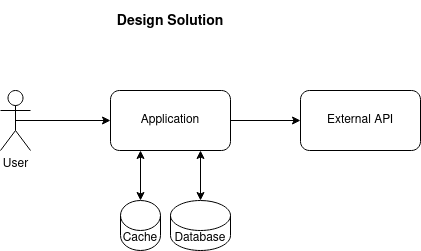

The diagram above was exported from draw.io. Its source (the exported page's mxGraphModel, read from the mxfile embedded in the PNG):
<mxGraphModel dx="868" dy="413" grid="1" gridSize="10" guides="1" tooltips="1" connect="1" arrows="1" fold="1" page="1" pageScale="1" pageWidth="827" pageHeight="1169" math="0" shadow="0">
  <root>
    <mxCell id="0" />
    <mxCell id="1" parent="0" />
    <mxCell id="LH77Vflyzs1Z8AVgkMda-1" value="User" style="shape=umlActor;verticalLabelPosition=bottom;verticalAlign=top;html=1;outlineConnect=0;" parent="1" vertex="1">
      <mxGeometry x="100" y="140" width="30" height="60" as="geometry" />
    </mxCell>
    <mxCell id="LH77Vflyzs1Z8AVgkMda-2" value="Application" style="rounded=1;whiteSpace=wrap;html=1;" parent="1" vertex="1">
      <mxGeometry x="210" y="140" width="120" height="60" as="geometry" />
    </mxCell>
    <mxCell id="LH77Vflyzs1Z8AVgkMda-3" value="Cache" style="shape=cylinder3;whiteSpace=wrap;html=1;boundedLbl=1;backgroundOutline=1;size=15;" parent="1" vertex="1">
      <mxGeometry x="220" y="250" width="40" height="50" as="geometry" />
    </mxCell>
    <mxCell id="LH77Vflyzs1Z8AVgkMda-4" value="Database" style="shape=cylinder3;whiteSpace=wrap;html=1;boundedLbl=1;backgroundOutline=1;size=15;" parent="1" vertex="1">
      <mxGeometry x="270" y="250" width="60" height="50" as="geometry" />
    </mxCell>
    <mxCell id="LH77Vflyzs1Z8AVgkMda-5" value="External API" style="rounded=1;whiteSpace=wrap;html=1;" parent="1" vertex="1">
      <mxGeometry x="400" y="140" width="120" height="60" as="geometry" />
    </mxCell>
    <mxCell id="LH77Vflyzs1Z8AVgkMda-6" value="" style="endArrow=classic;html=1;rounded=0;exitX=0.5;exitY=0.5;exitDx=0;exitDy=0;exitPerimeter=0;entryX=0;entryY=0.5;entryDx=0;entryDy=0;" parent="1" source="LH77Vflyzs1Z8AVgkMda-1" target="LH77Vflyzs1Z8AVgkMda-2" edge="1">
      <mxGeometry width="50" height="50" relative="1" as="geometry">
        <mxPoint x="90" y="310" as="sourcePoint" />
        <mxPoint x="140" y="260" as="targetPoint" />
      </mxGeometry>
    </mxCell>
    <mxCell id="LH77Vflyzs1Z8AVgkMda-7" value="" style="endArrow=classic;startArrow=classic;html=1;rounded=0;entryX=0.25;entryY=1;entryDx=0;entryDy=0;exitX=0.5;exitY=0;exitDx=0;exitDy=0;exitPerimeter=0;" parent="1" source="LH77Vflyzs1Z8AVgkMda-3" target="LH77Vflyzs1Z8AVgkMda-2" edge="1">
      <mxGeometry width="50" height="50" relative="1" as="geometry">
        <mxPoint x="120" y="330" as="sourcePoint" />
        <mxPoint x="170" y="280" as="targetPoint" />
      </mxGeometry>
    </mxCell>
    <mxCell id="LH77Vflyzs1Z8AVgkMda-8" value="" style="endArrow=classic;startArrow=classic;html=1;rounded=0;entryX=0.75;entryY=1;entryDx=0;entryDy=0;exitX=0.5;exitY=0;exitDx=0;exitDy=0;exitPerimeter=0;" parent="1" source="LH77Vflyzs1Z8AVgkMda-4" target="LH77Vflyzs1Z8AVgkMda-2" edge="1">
      <mxGeometry width="50" height="50" relative="1" as="geometry">
        <mxPoint x="240" y="260" as="sourcePoint" />
        <mxPoint x="250" y="210" as="targetPoint" />
      </mxGeometry>
    </mxCell>
    <mxCell id="LH77Vflyzs1Z8AVgkMda-9" value="" style="endArrow=classic;html=1;rounded=0;exitX=1;exitY=0.5;exitDx=0;exitDy=0;entryX=0;entryY=0.5;entryDx=0;entryDy=0;" parent="1" source="LH77Vflyzs1Z8AVgkMda-2" target="LH77Vflyzs1Z8AVgkMda-5" edge="1">
      <mxGeometry width="50" height="50" relative="1" as="geometry">
        <mxPoint x="125" y="180" as="sourcePoint" />
        <mxPoint x="220" y="180" as="targetPoint" />
      </mxGeometry>
    </mxCell>
    <mxCell id="LH77Vflyzs1Z8AVgkMda-10" value="&lt;font style=&quot;font-size: 18px;&quot;&gt;&lt;b&gt;&lt;font style=&quot;font-size: 14px;&quot;&gt;Design Solution&lt;/font&gt;&lt;/b&gt;&lt;/font&gt;" style="text;html=1;strokeColor=none;fillColor=none;align=center;verticalAlign=middle;whiteSpace=wrap;rounded=0;" parent="1" vertex="1">
      <mxGeometry x="195" y="50" width="150" height="40" as="geometry" />
    </mxCell>
  </root>
</mxGraphModel>